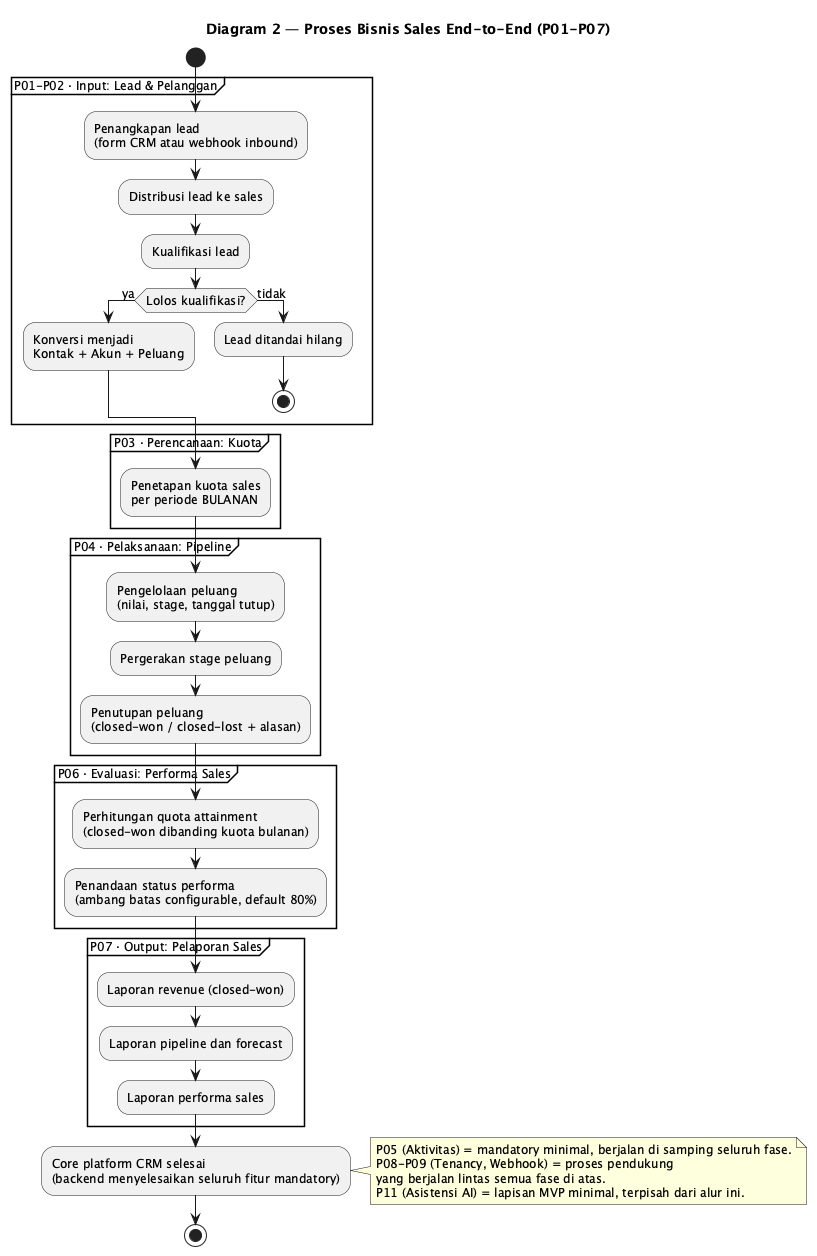

The diagram above was rendered by PlantUML. Its source (embedded in the PNG):
@startuml
title Diagram 2 — Proses Bisnis Sales End-to-End (P01-P07)

skinparam shadowing false
skinparam defaultFontSize 12

start
partition "P01-P02 · Input: Lead & Pelanggan" {
  :Penangkapan lead
  (form CRM atau webhook inbound);
  :Distribusi lead ke sales;
  :Kualifikasi lead;
  if (Lolos kualifikasi?) then (ya)
    :Konversi menjadi
    Kontak + Akun + Peluang;
  else (tidak)
    :Lead ditandai hilang;
    stop
  endif
}
partition "P03 · Perencanaan: Kuota" {
  :Penetapan kuota sales
  per periode BULANAN;
}
partition "P04 · Pelaksanaan: Pipeline" {
  :Pengelolaan peluang
  (nilai, stage, tanggal tutup);
  :Pergerakan stage peluang;
  :Penutupan peluang
  (closed-won / closed-lost + alasan);
}
partition "P06 · Evaluasi: Performa Sales" {
  :Perhitungan quota attainment
  (closed-won dibanding kuota bulanan);
  :Penandaan status performa
  (ambang batas configurable, default 80%);
}
partition "P07 · Output: Pelaporan Sales" {
  :Laporan revenue (closed-won);
  :Laporan pipeline dan forecast;
  :Laporan performa sales;
}
:Core platform CRM selesai
(backend menyelesaikan seluruh fitur mandatory);
note right
  P05 (Aktivitas) = mandatory minimal, berjalan di samping seluruh fase.
  P08-P09 (Tenancy, Webhook) = proses pendukung
  yang berjalan lintas semua fase di atas.
  P11 (Asistensi AI) = lapisan MVP minimal, terpisah dari alur ini.
end note
stop
@enduml